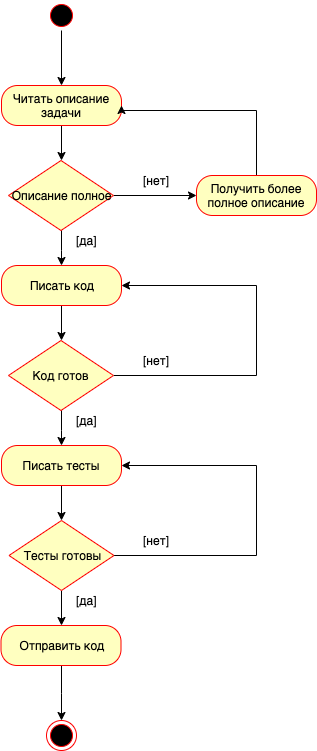

The diagram above was exported from draw.io. Its source (the exported page's mxGraphModel, read from the mxfile embedded in the PNG):
<mxGraphModel dx="1186" dy="687" grid="1" gridSize="10" guides="1" tooltips="1" connect="1" arrows="1" fold="1" page="1" pageScale="1" pageWidth="827" pageHeight="1169" math="0" shadow="0">
  <root>
    <mxCell id="0" />
    <mxCell id="1" parent="0" />
    <mxCell id="NlU1ZiT-3ITdCZ23MKaH-29" style="edgeStyle=orthogonalEdgeStyle;rounded=0;orthogonalLoop=1;jettySize=auto;html=1;entryX=0.5;entryY=0;entryDx=0;entryDy=0;" edge="1" parent="1" source="NlU1ZiT-3ITdCZ23MKaH-1" target="NlU1ZiT-3ITdCZ23MKaH-3">
      <mxGeometry relative="1" as="geometry" />
    </mxCell>
    <mxCell id="NlU1ZiT-3ITdCZ23MKaH-1" value="" style="ellipse;html=1;shape=startState;fillColor=#000000;strokeColor=#ff0000;" vertex="1" parent="1">
      <mxGeometry x="150" y="10" width="30" height="30" as="geometry" />
    </mxCell>
    <mxCell id="NlU1ZiT-3ITdCZ23MKaH-30" style="edgeStyle=orthogonalEdgeStyle;rounded=0;orthogonalLoop=1;jettySize=auto;html=1;entryX=0.5;entryY=0;entryDx=0;entryDy=0;" edge="1" parent="1" source="NlU1ZiT-3ITdCZ23MKaH-3" target="NlU1ZiT-3ITdCZ23MKaH-5">
      <mxGeometry relative="1" as="geometry" />
    </mxCell>
    <mxCell id="NlU1ZiT-3ITdCZ23MKaH-3" value="Читать описание задачи" style="rounded=1;whiteSpace=wrap;html=1;arcSize=40;fontColor=#000000;fillColor=#ffffc0;strokeColor=#ff0000;" vertex="1" parent="1">
      <mxGeometry x="105" y="95" width="120" height="40" as="geometry" />
    </mxCell>
    <mxCell id="NlU1ZiT-3ITdCZ23MKaH-16" value="" style="edgeStyle=orthogonalEdgeStyle;rounded=0;orthogonalLoop=1;jettySize=auto;html=1;entryX=0;entryY=0.5;entryDx=0;entryDy=0;" edge="1" parent="1" source="NlU1ZiT-3ITdCZ23MKaH-5" target="NlU1ZiT-3ITdCZ23MKaH-8">
      <mxGeometry relative="1" as="geometry">
        <mxPoint x="260" y="230" as="targetPoint" />
      </mxGeometry>
    </mxCell>
    <mxCell id="NlU1ZiT-3ITdCZ23MKaH-31" style="edgeStyle=orthogonalEdgeStyle;rounded=0;orthogonalLoop=1;jettySize=auto;html=1;entryX=0.5;entryY=0;entryDx=0;entryDy=0;" edge="1" parent="1" source="NlU1ZiT-3ITdCZ23MKaH-5" target="NlU1ZiT-3ITdCZ23MKaH-17">
      <mxGeometry relative="1" as="geometry" />
    </mxCell>
    <mxCell id="NlU1ZiT-3ITdCZ23MKaH-5" value="Описание полное" style="rhombus;whiteSpace=wrap;html=1;fillColor=#ffffc0;strokeColor=#ff0000;" vertex="1" parent="1">
      <mxGeometry x="112" y="170" width="105" height="70" as="geometry" />
    </mxCell>
    <mxCell id="NlU1ZiT-3ITdCZ23MKaH-10" style="edgeStyle=orthogonalEdgeStyle;rounded=0;orthogonalLoop=1;jettySize=auto;html=1;entryX=1;entryY=0.5;entryDx=0;entryDy=0;" edge="1" parent="1" source="NlU1ZiT-3ITdCZ23MKaH-8" target="NlU1ZiT-3ITdCZ23MKaH-3">
      <mxGeometry relative="1" as="geometry">
        <Array as="points">
          <mxPoint x="360" y="120" />
        </Array>
      </mxGeometry>
    </mxCell>
    <mxCell id="NlU1ZiT-3ITdCZ23MKaH-8" value="Получить более полное описание" style="rounded=1;whiteSpace=wrap;html=1;arcSize=40;fontColor=#000000;fillColor=#ffffc0;strokeColor=#ff0000;" vertex="1" parent="1">
      <mxGeometry x="300" y="185" width="120" height="40" as="geometry" />
    </mxCell>
    <mxCell id="NlU1ZiT-3ITdCZ23MKaH-32" style="edgeStyle=orthogonalEdgeStyle;rounded=0;orthogonalLoop=1;jettySize=auto;html=1;entryX=0.5;entryY=0;entryDx=0;entryDy=0;" edge="1" parent="1" source="NlU1ZiT-3ITdCZ23MKaH-17" target="NlU1ZiT-3ITdCZ23MKaH-22">
      <mxGeometry relative="1" as="geometry" />
    </mxCell>
    <mxCell id="NlU1ZiT-3ITdCZ23MKaH-17" value="Писать код" style="rounded=1;whiteSpace=wrap;html=1;arcSize=40;fontColor=#000000;fillColor=#ffffc0;strokeColor=#ff0000;" vertex="1" parent="1">
      <mxGeometry x="105" y="275" width="120" height="40" as="geometry" />
    </mxCell>
    <mxCell id="NlU1ZiT-3ITdCZ23MKaH-33" style="edgeStyle=orthogonalEdgeStyle;rounded=0;orthogonalLoop=1;jettySize=auto;html=1;entryX=0.5;entryY=0;entryDx=0;entryDy=0;" edge="1" parent="1" source="NlU1ZiT-3ITdCZ23MKaH-22" target="NlU1ZiT-3ITdCZ23MKaH-25">
      <mxGeometry relative="1" as="geometry" />
    </mxCell>
    <mxCell id="NlU1ZiT-3ITdCZ23MKaH-37" style="edgeStyle=orthogonalEdgeStyle;rounded=0;orthogonalLoop=1;jettySize=auto;html=1;entryX=1;entryY=0.5;entryDx=0;entryDy=0;" edge="1" parent="1" source="NlU1ZiT-3ITdCZ23MKaH-22" target="NlU1ZiT-3ITdCZ23MKaH-17">
      <mxGeometry relative="1" as="geometry">
        <Array as="points">
          <mxPoint x="360" y="385" />
          <mxPoint x="360" y="295" />
        </Array>
      </mxGeometry>
    </mxCell>
    <mxCell id="NlU1ZiT-3ITdCZ23MKaH-22" value="Код готов" style="rhombus;whiteSpace=wrap;html=1;fillColor=#ffffc0;strokeColor=#ff0000;" vertex="1" parent="1">
      <mxGeometry x="112" y="350" width="105" height="70" as="geometry" />
    </mxCell>
    <mxCell id="NlU1ZiT-3ITdCZ23MKaH-34" style="edgeStyle=orthogonalEdgeStyle;rounded=0;orthogonalLoop=1;jettySize=auto;html=1;entryX=0.5;entryY=0;entryDx=0;entryDy=0;" edge="1" parent="1" source="NlU1ZiT-3ITdCZ23MKaH-25" target="NlU1ZiT-3ITdCZ23MKaH-26">
      <mxGeometry relative="1" as="geometry" />
    </mxCell>
    <mxCell id="NlU1ZiT-3ITdCZ23MKaH-25" value="Писать тесты" style="rounded=1;whiteSpace=wrap;html=1;arcSize=40;fontColor=#000000;fillColor=#ffffc0;strokeColor=#ff0000;" vertex="1" parent="1">
      <mxGeometry x="105" y="455" width="120" height="40" as="geometry" />
    </mxCell>
    <mxCell id="NlU1ZiT-3ITdCZ23MKaH-35" style="edgeStyle=orthogonalEdgeStyle;rounded=0;orthogonalLoop=1;jettySize=auto;html=1;entryX=0.5;entryY=0;entryDx=0;entryDy=0;" edge="1" parent="1" source="NlU1ZiT-3ITdCZ23MKaH-26" target="NlU1ZiT-3ITdCZ23MKaH-27">
      <mxGeometry relative="1" as="geometry" />
    </mxCell>
    <mxCell id="NlU1ZiT-3ITdCZ23MKaH-38" style="edgeStyle=orthogonalEdgeStyle;rounded=0;orthogonalLoop=1;jettySize=auto;html=1;entryX=1;entryY=0.5;entryDx=0;entryDy=0;" edge="1" parent="1" source="NlU1ZiT-3ITdCZ23MKaH-26" target="NlU1ZiT-3ITdCZ23MKaH-25">
      <mxGeometry relative="1" as="geometry">
        <Array as="points">
          <mxPoint x="360" y="565" />
          <mxPoint x="360" y="475" />
        </Array>
      </mxGeometry>
    </mxCell>
    <mxCell id="NlU1ZiT-3ITdCZ23MKaH-26" value="Тесты готовы" style="rhombus;whiteSpace=wrap;html=1;fillColor=#ffffc0;strokeColor=#ff0000;" vertex="1" parent="1">
      <mxGeometry x="112.5" y="530" width="105" height="70" as="geometry" />
    </mxCell>
    <mxCell id="NlU1ZiT-3ITdCZ23MKaH-36" style="edgeStyle=orthogonalEdgeStyle;rounded=0;orthogonalLoop=1;jettySize=auto;html=1;entryX=0.5;entryY=0;entryDx=0;entryDy=0;" edge="1" parent="1" source="NlU1ZiT-3ITdCZ23MKaH-27" target="NlU1ZiT-3ITdCZ23MKaH-28">
      <mxGeometry relative="1" as="geometry" />
    </mxCell>
    <mxCell id="NlU1ZiT-3ITdCZ23MKaH-27" value="Отправить код" style="rounded=1;whiteSpace=wrap;html=1;arcSize=40;fontColor=#000000;fillColor=#ffffc0;strokeColor=#ff0000;" vertex="1" parent="1">
      <mxGeometry x="104.5" y="635" width="120" height="40" as="geometry" />
    </mxCell>
    <mxCell id="NlU1ZiT-3ITdCZ23MKaH-28" value="" style="ellipse;html=1;shape=endState;fillColor=#000000;strokeColor=#ff0000;" vertex="1" parent="1">
      <mxGeometry x="150" y="730" width="30" height="30" as="geometry" />
    </mxCell>
    <mxCell id="NlU1ZiT-3ITdCZ23MKaH-39" value="[нет]" style="text;html=1;align=center;verticalAlign=middle;resizable=0;points=[];;autosize=1;" vertex="1" parent="1">
      <mxGeometry x="240" y="540" width="40" height="20" as="geometry" />
    </mxCell>
    <mxCell id="NlU1ZiT-3ITdCZ23MKaH-40" value="[нет]" style="text;html=1;align=center;verticalAlign=middle;resizable=0;points=[];;autosize=1;" vertex="1" parent="1">
      <mxGeometry x="240" y="360" width="40" height="20" as="geometry" />
    </mxCell>
    <mxCell id="NlU1ZiT-3ITdCZ23MKaH-41" value="[нет]" style="text;html=1;align=center;verticalAlign=middle;resizable=0;points=[];;autosize=1;" vertex="1" parent="1">
      <mxGeometry x="240" y="180" width="40" height="20" as="geometry" />
    </mxCell>
    <mxCell id="NlU1ZiT-3ITdCZ23MKaH-42" value="[да]" style="text;html=1;align=center;verticalAlign=middle;resizable=0;points=[];;autosize=1;" vertex="1" parent="1">
      <mxGeometry x="170" y="240" width="40" height="20" as="geometry" />
    </mxCell>
    <mxCell id="NlU1ZiT-3ITdCZ23MKaH-45" value="[да]" style="text;html=1;align=center;verticalAlign=middle;resizable=0;points=[];;autosize=1;" vertex="1" parent="1">
      <mxGeometry x="170" y="420" width="40" height="20" as="geometry" />
    </mxCell>
    <mxCell id="NlU1ZiT-3ITdCZ23MKaH-46" value="[да]" style="text;html=1;align=center;verticalAlign=middle;resizable=0;points=[];;autosize=1;" vertex="1" parent="1">
      <mxGeometry x="170" y="600" width="40" height="20" as="geometry" />
    </mxCell>
  </root>
</mxGraphModel>